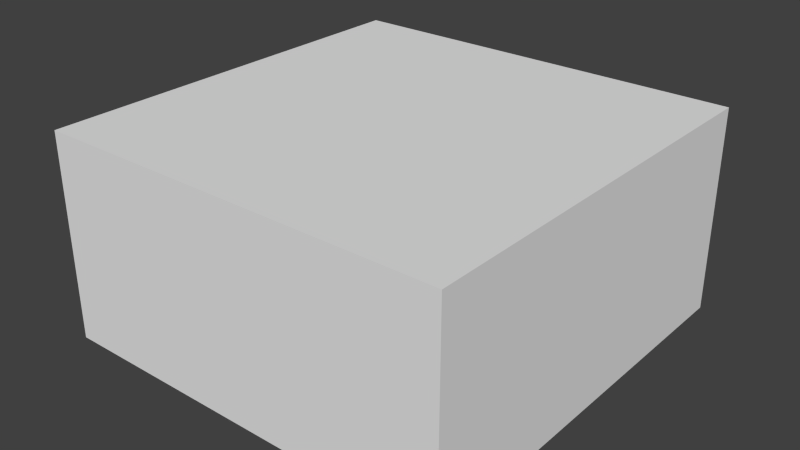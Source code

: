 # Source: 1_base.blend  (saved by Blender 2.69.0; exported with 4.5.12 LTS)
import bpy
from mathutils import Matrix  # noqa: F401  (used for matrix-valued properties, if any)

bpy.ops.wm.read_factory_settings(use_empty=True)
scene = bpy.context.scene
scene.name = 'Scene'

# ---- collections
col_collection_1 = bpy.data.collections.new('Collection 1'); scene.collection.children.link(col_collection_1)

# ---- world
world_world = bpy.data.worlds.new('World'); scene.world = world_world
world_world.color = (0.05088, 0.05088, 0.05088)
world_world.use_sun_shadow = False
world_world.sun_shadow_jitter_overblur = 0.0
world_world.cycles.sampling_method = 'MANUAL'
world_world.cycles.sample_map_resolution = 256

# ---- meshes
me_plane_001 = bpy.data.meshes.new('Plane.001')
me_plane_001.from_pydata([(1.0, -1.0, 0.0), (-1.0, -1.0, 0.0), (1.0, 1.0, 0.0), (-1.0, 1.0, 0.0), (-1.0, -1.0, 12.0), (-1.0, 1.0, 12.0), (1.0, 1.0, 12.0), (1.0, -1.0, 12.0)], [], [(1, 0, 2, 3), (1, 3, 5, 4), (3, 2, 6, 5), (2, 0, 7, 6), (0, 1, 4, 7), (5, 6, 7, 4)])
_uv = me_plane_001.uv_layers.new(name='UVMap')
_uv.uv.foreach_set('vector', [0.009786, 0.2274, 0.02164, 0.2274, 0.02164, 0.2274, 0.009786, 0.2274, 0.009786, 0.2274, 0.009786, 0.2274, 0.009786, 0.8149, 0.009786, 0.8149, 0.009786, 0.2274, 0.02164, 0.2274, 0.02164, 0.8149, 0.009786, 0.8149, 0.02164, 0.2274, 0.02164, 0.2274, 0.02164, 0.8149, 0.02164, 0.8149, 0.02164, 0.2274, 0.009786, 0.2274, 0.009786, 0.8149, 0.02164, 0.8149, 0.009786, 0.8149, 0.02164, 0.8149, 0.02164, 0.8149, 0.009786, 0.8149])
me_plane_001.use_remesh_preserve_volume = False
me_plane_001.use_remesh_preserve_attributes = False
me_plane_001.use_mirror_vertex_groups = False
me_plane_001.update()

# ---- objects
ob_base = bpy.data.objects.new('base', me_plane_001)

# ---- transforms, parenting, visibility, modifiers, constraints
ob_base.location = (0.0, 0.0, 0.0)
ob_base.scale = (4.8, 4.8, 0.4)
ob_base.lineart.crease_threshold = 0.0

# ---- collection membership
col_collection_1.objects.link(ob_base)

# ---- scene / render settings (as saved in the file)
scene.frame_start = 1; scene.frame_end = 250; scene.frame_set(240)
scene.render.engine = 'BLENDER_EEVEE_NEXT'
scene.render.image_settings.color_mode = 'RGB'
scene.render.image_settings.compression = 90
scene.render.resolution_percentage = 50
scene.render.dither_intensity = 0.0
scene.cycles.use_denoising = False
scene.cycles.samples = 10
scene.cycles.sampling_pattern = 'TABULATED_SOBOL'
scene.cycles.light_sampling_threshold = 0.0
scene.cycles.use_adaptive_sampling = False
scene.cycles.use_light_tree = False
scene.cycles.blur_glossy = 0.0
scene.cycles.volume_bounces = 1
scene.cycles.pixel_filter_type = 'GAUSSIAN'
scene.cycles.sample_clamp_indirect = 0.0
scene.view_settings.view_transform = 'Standard'
bpy.context.view_layer.update()

# ---- added for rendering (the .blend has no active camera and no usable light): camera, sun
cam_auto = bpy.data.cameras.new('AutoCamera')
cam_auto.lens = 50.0
cam_auto.sensor_width = 36.0
cam_auto.clip_end = 1000.0
ob_auto_camera = bpy.data.objects.new('AutoCamera', cam_auto)
scene.collection.objects.link(ob_auto_camera)
ob_auto_camera.location = (13.3232, -15.9879, 13.0586)
ob_auto_camera.rotation_euler = (1.09748, -7.21219e-08, 0.694738)
scene.camera = ob_auto_camera
light_auto_sun = bpy.data.lights.new('AutoSun', 'SUN')
light_auto_sun.energy = 3.0
light_auto_sun.angle = 0.0523599
ob_auto_sun = bpy.data.objects.new('AutoSun', light_auto_sun)
scene.collection.objects.link(ob_auto_sun)
ob_auto_sun.rotation_euler = (0.872665, 0.174533, 0.523599)
bpy.context.view_layer.update()
